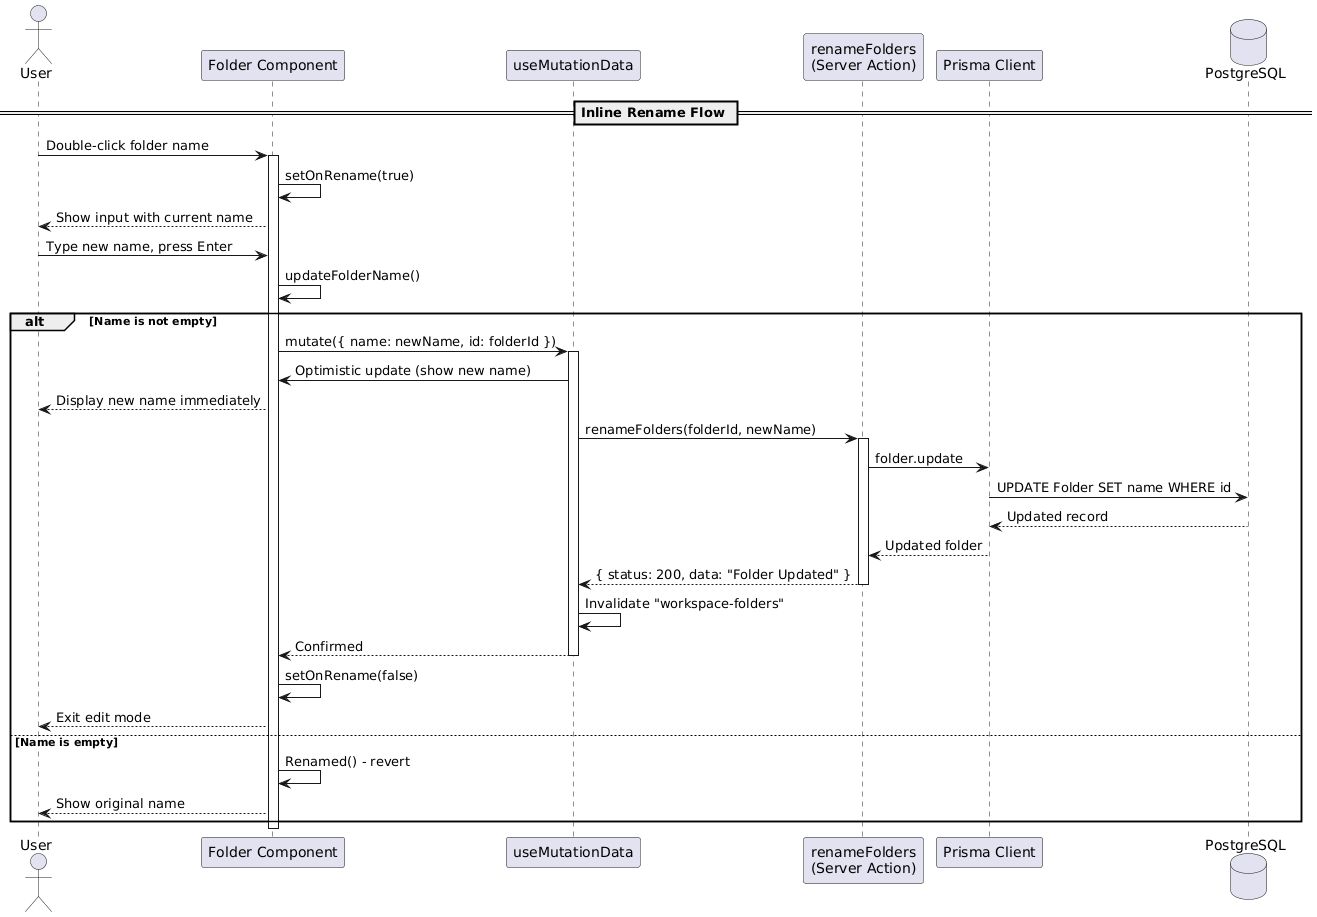

The diagram above was rendered by PlantUML. Its source (embedded in the PNG):
@startuml
actor "User" as user
participant "Folder Component" as folder
participant "useMutationData" as mutation
participant "renameFolders\n(Server Action)" as action
participant "Prisma Client" as prisma
database "PostgreSQL" as db

== Inline Rename Flow ==

user -> folder: Double-click folder name
activate folder

folder -> folder: setOnRename(true)
folder --> user: Show input with current name

user -> folder: Type new name, press Enter
folder -> folder: updateFolderName()

alt Name is not empty
  folder -> mutation: mutate({ name: newName, id: folderId })
  activate mutation
  
  mutation -> folder: Optimistic update (show new name)
  folder --> user: Display new name immediately
  
  mutation -> action: renameFolders(folderId, newName)
  activate action
  
  action -> prisma: folder.update
  prisma -> db: UPDATE Folder SET name WHERE id
  db --> prisma: Updated record
  
  prisma --> action: Updated folder
  action --> mutation: { status: 200, data: "Folder Updated" }
  deactivate action
  
  mutation -> mutation: Invalidate "workspace-folders"
  mutation --> folder: Confirmed
  deactivate mutation
  
  folder -> folder: setOnRename(false)
  folder --> user: Exit edit mode
else Name is empty
  folder -> folder: Renamed() - revert
  folder --> user: Show original name
end

deactivate folder
@enduml